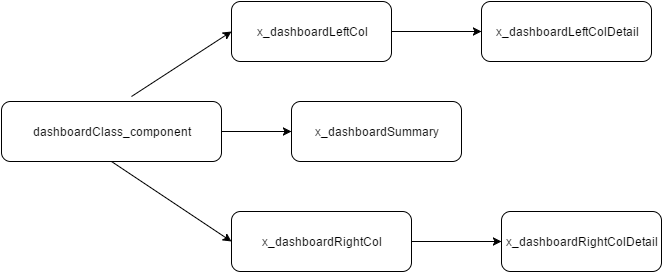

The diagram above was exported from draw.io. Its source (the exported page's mxGraphModel, read from the mxfile embedded in the PNG):
<mxGraphModel dx="1114" dy="595" grid="1" gridSize="10" guides="1" tooltips="1" connect="1" arrows="1" fold="1" page="1" pageScale="1" pageWidth="850" pageHeight="1100" background="#ffffff" math="0" shadow="0">
  <root>
    <mxCell id="0" />
    <mxCell id="1" parent="0" />
    <mxCell id="7496b9584b1946c0-2" style="edgeStyle=orthogonalEdgeStyle;rounded=0;html=1;jettySize=auto;orthogonalLoop=1;entryX=0;entryY=0.5;" edge="1" parent="1" source="7496b9584b1946c0-1" target="7496b9584b1946c0-4">
      <mxGeometry relative="1" as="geometry">
        <mxPoint x="330" y="170" as="targetPoint" />
        <Array as="points" />
      </mxGeometry>
    </mxCell>
    <mxCell id="7496b9584b1946c0-1" value="dashboardClass_component" style="rounded=1;whiteSpace=wrap;html=1;" vertex="1" parent="1">
      <mxGeometry x="30" y="140" width="220" height="60" as="geometry" />
    </mxCell>
    <mxCell id="7496b9584b1946c0-4" value="x_dashboardSummary" style="rounded=1;whiteSpace=wrap;html=1;" vertex="1" parent="1">
      <mxGeometry x="320" y="140" width="170" height="60" as="geometry" />
    </mxCell>
    <mxCell id="7496b9584b1946c0-16" style="edgeStyle=orthogonalEdgeStyle;rounded=0;html=1;exitX=1;exitY=0.5;entryX=0;entryY=0.5;jettySize=auto;orthogonalLoop=1;" edge="1" parent="1" source="7496b9584b1946c0-6" target="7496b9584b1946c0-14">
      <mxGeometry relative="1" as="geometry" />
    </mxCell>
    <mxCell id="7496b9584b1946c0-6" value="x_dashboardLeftCol" style="rounded=1;whiteSpace=wrap;html=1;" vertex="1" parent="1">
      <mxGeometry x="260" y="40" width="160" height="60" as="geometry" />
    </mxCell>
    <mxCell id="7496b9584b1946c0-18" style="edgeStyle=orthogonalEdgeStyle;rounded=0;html=1;exitX=1;exitY=0.5;jettySize=auto;orthogonalLoop=1;" edge="1" parent="1" source="7496b9584b1946c0-7" target="7496b9584b1946c0-17">
      <mxGeometry relative="1" as="geometry" />
    </mxCell>
    <mxCell id="7496b9584b1946c0-7" value="x_dashboardRightCol" style="rounded=1;whiteSpace=wrap;html=1;" vertex="1" parent="1">
      <mxGeometry x="260" y="250" width="180" height="60" as="geometry" />
    </mxCell>
    <mxCell id="7496b9584b1946c0-9" value="" style="endArrow=classic;html=1;exitX=0.591;exitY=-0.083;exitPerimeter=0;entryX=0;entryY=0.5;" edge="1" parent="1" source="7496b9584b1946c0-1" target="7496b9584b1946c0-6">
      <mxGeometry width="50" height="50" relative="1" as="geometry">
        <mxPoint x="130" y="130" as="sourcePoint" />
        <mxPoint x="180" y="80" as="targetPoint" />
      </mxGeometry>
    </mxCell>
    <mxCell id="7496b9584b1946c0-10" value="" style="endArrow=classic;html=1;exitX=0.5;exitY=1;entryX=0;entryY=0.5;" edge="1" parent="1" source="7496b9584b1946c0-1" target="7496b9584b1946c0-7">
      <mxGeometry width="50" height="50" relative="1" as="geometry">
        <mxPoint x="140" y="220" as="sourcePoint" />
        <mxPoint x="250" y="270" as="targetPoint" />
      </mxGeometry>
    </mxCell>
    <mxCell id="7496b9584b1946c0-14" value="x_dashboardLeftColDetail" style="rounded=1;whiteSpace=wrap;html=1;" vertex="1" parent="1">
      <mxGeometry x="510" y="40" width="170" height="60" as="geometry" />
    </mxCell>
    <mxCell id="7496b9584b1946c0-17" value="x_dashboardRightColDetail" style="rounded=1;whiteSpace=wrap;html=1;" vertex="1" parent="1">
      <mxGeometry x="530" y="250" width="160" height="60" as="geometry" />
    </mxCell>
  </root>
</mxGraphModel>